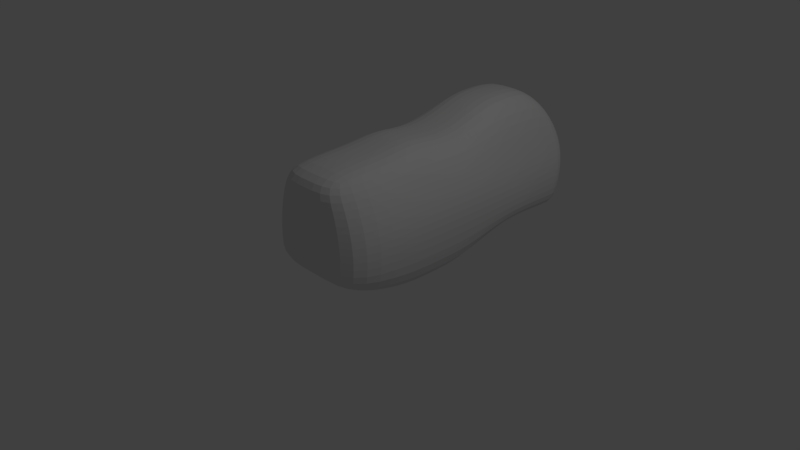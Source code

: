 # Source: Unicorn_1.blend  (saved by Blender 2.79.0; exported with 4.5.12 LTS)
import bpy
from mathutils import Matrix  # noqa: F401  (used for matrix-valued properties, if any)

bpy.ops.wm.read_factory_settings(use_empty=True)
scene = bpy.context.scene
scene.name = 'Scene'

# ---- collections
col_collection_1 = bpy.data.collections.new('Collection 1'); scene.collection.children.link(col_collection_1)

# ---- world
world_world = bpy.data.worlds.new('World'); scene.world = world_world
world_world.color = (0.05088, 0.05088, 0.05088)
world_world.use_sun_shadow = False
world_world.sun_shadow_jitter_overblur = 0.0
world_world.cycles.sampling_method = 'MANUAL'

# ---- cameras
cam_camera = bpy.data.cameras.new('Camera')
cam_camera.clip_end = 100.0
cam_camera.lens = 35.0
cam_camera.sensor_width = 32.0
cam_camera.sensor_height = 18.0
cam_camera.ortho_scale = 7.314
cam_camera.dof.focus_distance = 0.0
cam_camera.dof.aperture_fstop = 128.0

# ---- lights
light_lamp = bpy.data.lights.new('Lamp', 'POINT')
light_lamp.transmission_factor = 0.0
light_lamp.cutoff_distance = 30.0
light_lamp.energy = 100.0
light_lamp.shadow_buffer_clip_start = 1.001
light_lamp.shadow_soft_size = 0.1
light_lamp.shadow_maximum_resolution = 0.006
light_lamp.use_absolute_resolution = True

# ---- meshes
me_plane = bpy.data.meshes.new('Plane')
me_plane.from_pydata([(0.0, -1.0, 0.0), (0.7602, -1.0, 0.0), (0.0, 2.875, 0.0), (0.7602, 2.875, 0.0), (0.0, -1.0, 1.424), (0.4554, -1.0, 1.424), (0.0, 2.875, 1.424), (0.4554, 2.875, 1.424), (0.8027, 3.048, 0.7119), (0.8027, -1.0, 0.7119), (0.0, 3.048, 0.7119), (0.0, -1.0, 0.7119), (0.8364, -1.0, 0.356), (0.0, -1.0, 0.356), (0.8364, 2.941, 0.356), (0.0, 2.941, 0.356), (0.679, 3.079, 1.068), (0.0, 3.079, 1.068), (0.679, -1.0, 1.068), (0.0, -1.0, 1.068), (0.0, 1.805, 0.0559), (0.0, 0.9377, -0.2998), (0.0, -0.03117, -0.3049), (0.7602, -0.03117, -0.3049), (0.7602, 0.9377, -0.2998), (0.7602, 1.805, 0.0559), (0.0, 1.815, 1.708), (0.0, 0.9377, 1.424), (0.0, -0.03117, 1.424), (0.4554, -0.03117, 1.424), (0.4554, 0.9377, 1.424), (0.4554, 1.815, 1.708), (0.8027, 1.906, 0.7119), (0.8027, 0.9377, 0.7119), (0.8027, -0.03117, 0.7119), (0.8364, 1.906, 0.356), (0.8364, 0.9377, 0.356), (0.8364, -0.03117, 0.356), (0.679, 1.906, 1.068), (0.679, 0.9377, 1.068), (0.679, -0.03117, 1.068), (0.7602, 2.34, 0.02795), (0.4554, 2.391, 1.724), (0.0, 2.34, 0.02795), (0.0, 2.391, 1.724), (0.8027, 2.477, 0.7119), (0.8364, 2.424, 0.356), (0.679, 2.493, 1.068), (0.7602, 2.608, 0.01398), (0.4554, 2.699, 1.65), (0.0, 2.608, 0.01398), (0.0, 2.699, 1.65), (0.8027, 2.763, 0.7119), (0.8364, 2.683, 0.356), (0.679, 2.786, 1.068), (0.0, 1.371, -0.122), (0.7602, 1.371, -0.122), (0.0, 1.422, 1.541), (0.4554, 1.422, 1.541), (0.8027, 1.422, 0.7119), (0.8364, 1.422, 0.356), (0.679, 1.422, 1.068), (0.0, 0.4532, -0.3024), (0.7602, 0.4532, -0.3024), (0.0, 0.4532, 1.526), (0.4554, 0.4532, 1.526), (0.8027, 0.4532, 0.7119), (0.8364, 0.4532, 0.356), (0.679, 0.4532, 1.068)], [], [(50, 2, 3, 48), (51, 49, 7, 6), (54, 16, 7, 49), (16, 17, 6, 7), (19, 18, 5, 4), (13, 12, 9, 11), (14, 15, 10, 8), (53, 14, 8, 52), (48, 3, 14, 53), (3, 2, 15, 14), (0, 1, 12, 13), (11, 9, 18, 19), (8, 10, 17, 16), (52, 8, 16, 54), (9, 34, 40, 18), (66, 33, 39, 68), (59, 32, 38, 61), (1, 23, 37, 12), (63, 24, 36, 67), (56, 25, 35, 60), (12, 37, 34, 9), (67, 36, 33, 66), (60, 35, 32, 59), (18, 40, 29, 5), (68, 39, 30, 65), (61, 38, 31, 58), (4, 5, 29, 28), (64, 65, 30, 27), (57, 58, 31, 26), (0, 22, 23, 1), (62, 21, 24, 63), (55, 20, 25, 56), (32, 45, 47, 38), (25, 41, 46, 35), (35, 46, 45, 32), (38, 47, 42, 31), (26, 31, 42, 44), (20, 43, 41, 25), (45, 52, 54, 47), (41, 48, 53, 46), (46, 53, 52, 45), (47, 54, 49, 42), (44, 42, 49, 51), (43, 50, 48, 41), (21, 55, 56, 24), (27, 30, 58, 57), (39, 61, 58, 30), (36, 60, 59, 33), (24, 56, 60, 36), (33, 59, 61, 39), (22, 62, 63, 23), (28, 29, 65, 64), (40, 68, 65, 29), (37, 67, 66, 34), (23, 63, 67, 37), (34, 66, 68, 40)])
me_plane.use_remesh_preserve_volume = False
me_plane.use_remesh_preserve_attributes = False
me_plane.use_mirror_vertex_groups = False
me_plane.update()

# ---- objects
ob_plane = bpy.data.objects.new('Plane', me_plane)
ob_lamp = bpy.data.objects.new('Lamp', light_lamp)
ob_camera = bpy.data.objects.new('Camera', cam_camera)

# ---- transforms, parenting, visibility, modifiers, constraints
ob_plane.location = (0.0, 0.0, 0.0)
ob_plane.lineart.crease_threshold = 0.0
_m = ob_plane.modifiers.new('Mirror', 'MIRROR')
_m.use_clip = True
_m = ob_plane.modifiers.new('Subsurf', 'SUBSURF')
_m.uv_smooth = 'PRESERVE_CORNERS'
_m.quality = 2
_m.show_only_control_edges = False
ob_lamp.location = (4.076, 1.005, 5.904)
ob_lamp.rotation_euler = (0.6503, 0.05522, 1.866)
ob_lamp.lock_rotations_4d = False
ob_lamp.empty_display_type = 'ARROWS'
ob_lamp.color = (0.0, 0.0, 0.0, 0.0)
ob_lamp.lineart.crease_threshold = 0.0
ob_camera.location = (7.481, -6.508, 5.344)
ob_camera.rotation_euler = (1.109, 0.0, 0.8149)
ob_camera.lock_rotations_4d = False
ob_camera.empty_display_type = 'ARROWS'
ob_camera.color = (0.0, 0.0, 0.0, 0.0)
ob_camera.display_type = 'WIRE'
ob_camera.lineart.crease_threshold = 0.0

# ---- collection membership
col_collection_1.objects.link(ob_plane)
col_collection_1.objects.link(ob_lamp)
col_collection_1.objects.link(ob_camera)

# ---- scene / render settings (as saved in the file)
scene.camera = ob_camera
scene.frame_start = 1; scene.frame_end = 250; scene.frame_set(1)
scene.render.engine = 'BLENDER_EEVEE_NEXT'
scene.render.resolution_percentage = 50
scene.render.dither_intensity = 0.0
scene.cycles.use_denoising = False
scene.cycles.samples = 128
scene.cycles.sampling_pattern = 'TABULATED_SOBOL'
scene.cycles.use_adaptive_sampling = False
scene.cycles.use_light_tree = False
scene.cycles.blur_glossy = 0.0
scene.cycles.sample_clamp_indirect = 0.0
scene.view_settings.view_transform = 'Standard'
bpy.context.view_layer.update()
